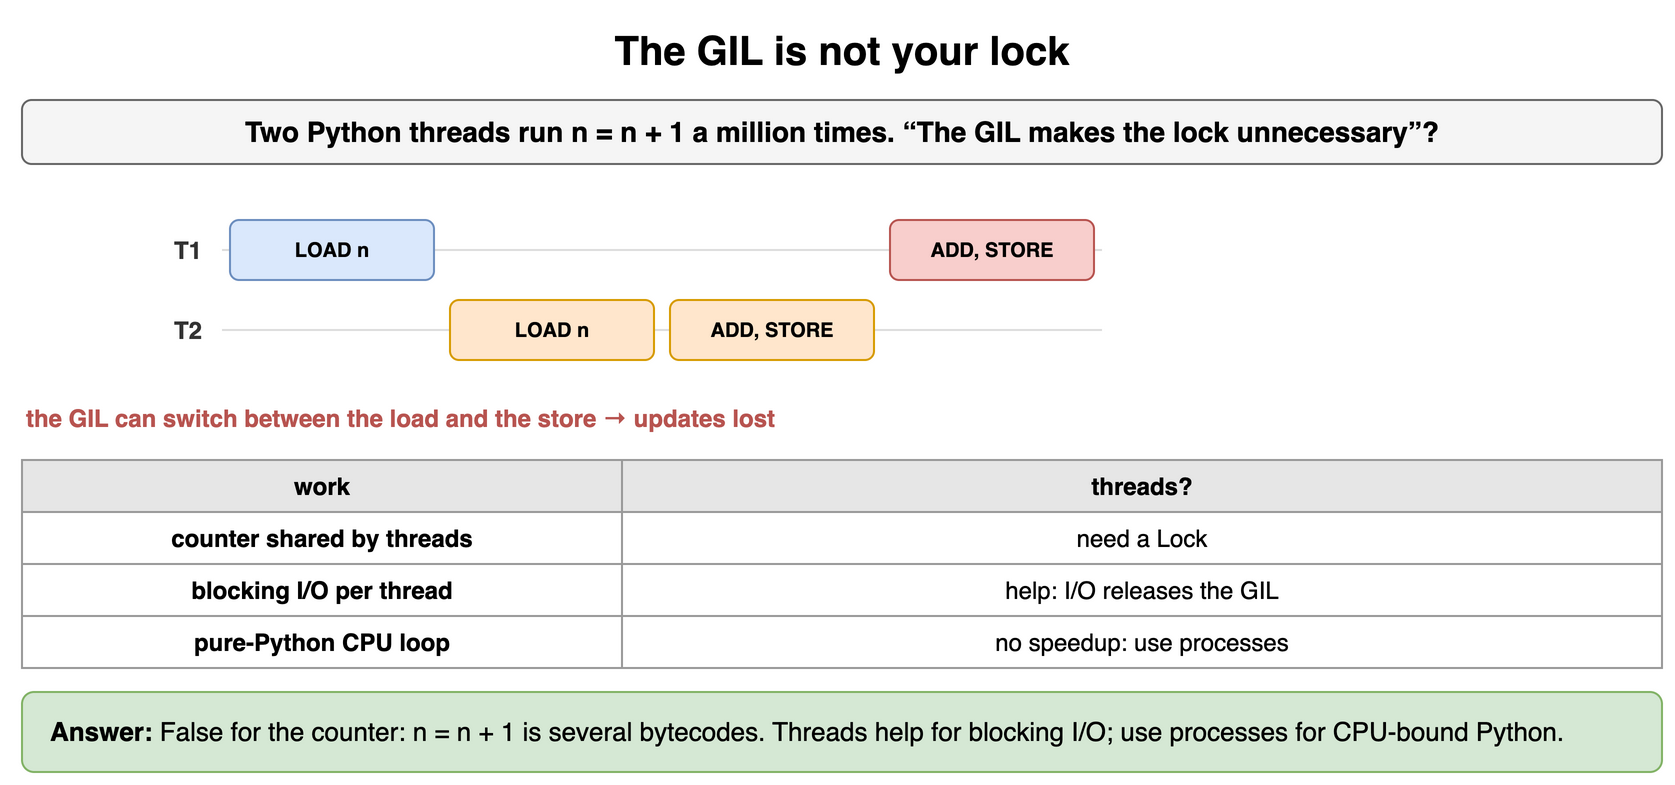

The diagram above was exported from draw.io. Its source (the exported page's mxGraphModel, read from the mxfile embedded in the PNG):
<mxGraphModel dx="900" dy="402" grid="1" gridSize="10" guides="1" tooltips="1" connect="1" arrows="1" fold="1" page="1" pageScale="1" pageWidth="900" pageHeight="402" math="0" shadow="0">
  <root>
    <mxCell id="0" />
    <mxCell id="1" parent="0" />
    <mxCell id="t131" value="The GIL is not your lock" style="text;html=1;align=center;verticalAlign=middle;whiteSpace=wrap;fontSize=20;fontStyle=1;" vertex="1" parent="1">
      <mxGeometry x="40" y="10" width="820" height="30" as="geometry" />
    </mxCell>
    <mxCell id="t132" value="Two Python threads run n = n + 1 a million times. “The GIL makes the lock unnecessary”?" style="rounded=1;whiteSpace=wrap;html=1;fillColor=#f5f5f5;strokeColor=#666666;fontStyle=1;fontSize=14;" vertex="1" parent="1">
      <mxGeometry x="40" y="50" width="820" height="32" as="geometry" />
    </mxCell>
    <mxCell id="t133" value="T1" style="text;html=1;whiteSpace=wrap;fontSize=11;align=right;verticalAlign=middle;fontSize=12;fontColor=#333333;fontStyle=1;" vertex="1" parent="1">
      <mxGeometry x="42" y="110" width="90" height="30" as="geometry" />
    </mxCell>
    <mxCell id="t134" value="" style="endArrow=none;html=1;strokeColor=#dddddd;" edge="1" parent="1">
      <mxGeometry relative="1" as="geometry">
        <mxPoint x="140" y="125.0" as="sourcePoint" />
        <mxPoint x="580" y="125.0" as="targetPoint" />
      </mxGeometry>
    </mxCell>
    <mxCell id="t135" value="T2" style="text;html=1;whiteSpace=wrap;fontSize=11;align=right;verticalAlign=middle;fontSize=12;fontColor=#333333;fontStyle=1;" vertex="1" parent="1">
      <mxGeometry x="42" y="150" width="90" height="30" as="geometry" />
    </mxCell>
    <mxCell id="t136" value="" style="endArrow=none;html=1;strokeColor=#dddddd;" edge="1" parent="1">
      <mxGeometry relative="1" as="geometry">
        <mxPoint x="140" y="165.0" as="sourcePoint" />
        <mxPoint x="580" y="165.0" as="targetPoint" />
      </mxGeometry>
    </mxCell>
    <mxCell id="t137" value="LOAD n" style="rounded=1;whiteSpace=wrap;html=1;fillColor=#dae8fc;strokeColor=#6c8ebf;fontSize=10;align=center;fontStyle=1;" vertex="1" parent="1">
      <mxGeometry x="144" y="110" width="102" height="30" as="geometry" />
    </mxCell>
    <mxCell id="t138" value="LOAD n" style="rounded=1;whiteSpace=wrap;html=1;fillColor=#ffe6cc;strokeColor=#d79b00;fontSize=10;align=center;fontStyle=1;" vertex="1" parent="1">
      <mxGeometry x="254" y="150" width="102" height="30" as="geometry" />
    </mxCell>
    <mxCell id="t139" value="ADD, STORE" style="rounded=1;whiteSpace=wrap;html=1;fillColor=#ffe6cc;strokeColor=#d79b00;fontSize=10;align=center;fontStyle=1;" vertex="1" parent="1">
      <mxGeometry x="364" y="150" width="102" height="30" as="geometry" />
    </mxCell>
    <mxCell id="t1310" value="ADD, STORE" style="rounded=1;whiteSpace=wrap;html=1;fillColor=#f8cecc;strokeColor=#b85450;fontSize=10;align=center;fontStyle=1;" vertex="1" parent="1">
      <mxGeometry x="474" y="110" width="102" height="30" as="geometry" />
    </mxCell>
    <mxCell id="t1311" value="the GIL can switch between the load and the store → updates lost" style="text;html=1;whiteSpace=wrap;fontSize=11;align=left;verticalAlign=middle;fontSize=12;fontColor=#b85450;fontStyle=1;" vertex="1" parent="1">
      <mxGeometry x="40" y="200" width="820" height="18" as="geometry" />
    </mxCell>
    <mxCell id="t1312" value="work" style="whiteSpace=wrap;html=1;fillColor=#e6e6e6;strokeColor=#999999;fontStyle=1;fontSize=12;" vertex="1" parent="1">
      <mxGeometry x="40" y="230" width="300" height="26" as="geometry" />
    </mxCell>
    <mxCell id="t1313" value="threads?" style="whiteSpace=wrap;html=1;fillColor=#e6e6e6;strokeColor=#999999;fontStyle=1;fontSize=12;" vertex="1" parent="1">
      <mxGeometry x="340" y="230" width="520" height="26" as="geometry" />
    </mxCell>
    <mxCell id="t1314" value="counter shared by threads" style="whiteSpace=wrap;html=1;strokeColor=#999999;fontSize=12;fillColor=#ffffff;fontStyle=1;" vertex="1" parent="1">
      <mxGeometry x="40" y="256" width="300" height="26" as="geometry" />
    </mxCell>
    <mxCell id="t1315" value="need a Lock" style="whiteSpace=wrap;html=1;strokeColor=#999999;fontSize=12;fillColor=#ffffff;" vertex="1" parent="1">
      <mxGeometry x="340" y="256" width="520" height="26" as="geometry" />
    </mxCell>
    <mxCell id="t1316" value="blocking I/O per thread" style="whiteSpace=wrap;html=1;strokeColor=#999999;fontSize=12;fillColor=#ffffff;fontStyle=1;" vertex="1" parent="1">
      <mxGeometry x="40" y="282" width="300" height="26" as="geometry" />
    </mxCell>
    <mxCell id="t1317" value="help: I/O releases the GIL" style="whiteSpace=wrap;html=1;strokeColor=#999999;fontSize=12;fillColor=#ffffff;" vertex="1" parent="1">
      <mxGeometry x="340" y="282" width="520" height="26" as="geometry" />
    </mxCell>
    <mxCell id="t1318" value="pure-Python CPU loop" style="whiteSpace=wrap;html=1;strokeColor=#999999;fontSize=12;fillColor=#ffffff;fontStyle=1;" vertex="1" parent="1">
      <mxGeometry x="40" y="308" width="300" height="26" as="geometry" />
    </mxCell>
    <mxCell id="t1319" value="no speedup: use processes" style="whiteSpace=wrap;html=1;strokeColor=#999999;fontSize=12;fillColor=#ffffff;" vertex="1" parent="1">
      <mxGeometry x="340" y="308" width="520" height="26" as="geometry" />
    </mxCell>
    <mxCell id="t1320" value="&lt;b&gt;Answer:&lt;/b&gt; False for the counter: n = n + 1 is several bytecodes. Threads help for blocking I/O; use processes for CPU-bound Python." style="rounded=1;whiteSpace=wrap;html=1;fillColor=#d5e8d4;strokeColor=#82b366;fontSize=13;align=left;spacingLeft=12;" vertex="1" parent="1">
      <mxGeometry x="40" y="346" width="820" height="40" as="geometry" />
    </mxCell>
  </root>
</mxGraphModel>